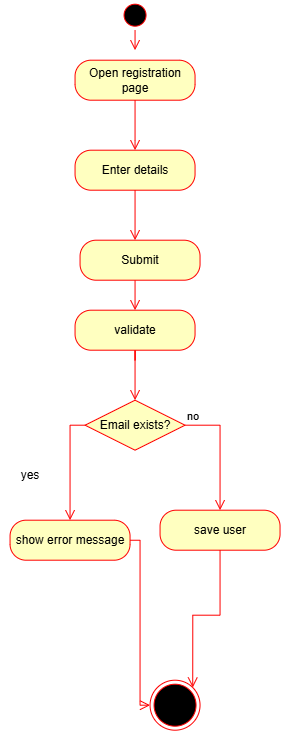

The diagram above was exported from draw.io. Its source (the exported page's mxGraphModel, read from the mxfile embedded in the PNG):
<mxGraphModel dx="1088" dy="611" grid="1" gridSize="10" guides="1" tooltips="1" connect="1" arrows="1" fold="1" page="1" pageScale="1" pageWidth="850" pageHeight="1100" math="0" shadow="0">
  <root>
    <mxCell id="0" />
    <mxCell id="1" parent="0" />
    <mxCell id="a4_x-BAcj9ePgUiXSf1t-6" parent="1" style="rounded=1;whiteSpace=wrap;html=1;arcSize=40;fontColor=#000000;fillColor=#ffffc0;strokeColor=#ff0000;" value="Open registration page" vertex="1">
      <mxGeometry height="40" width="120" x="365" y="70" as="geometry" />
    </mxCell>
    <mxCell id="a4_x-BAcj9ePgUiXSf1t-7" edge="1" parent="1" source="a4_x-BAcj9ePgUiXSf1t-6" style="edgeStyle=elbowEdgeStyle;html=1;verticalAlign=bottom;endArrow=open;endSize=8;strokeColor=#ff0000;rounded=0;" value="">
      <mxGeometry relative="1" as="geometry">
        <Array as="points">
          <mxPoint x="425" y="150" />
        </Array>
        <mxPoint x="425" y="160" as="targetPoint" />
      </mxGeometry>
    </mxCell>
    <mxCell id="a4_x-BAcj9ePgUiXSf1t-8" parent="1" style="ellipse;html=1;shape=startState;fillColor=#000000;strokeColor=#ff0000;" value="" vertex="1">
      <mxGeometry height="30" width="30" x="410" y="10" as="geometry" />
    </mxCell>
    <mxCell id="a4_x-BAcj9ePgUiXSf1t-9" edge="1" parent="1" source="a4_x-BAcj9ePgUiXSf1t-8" style="edgeStyle=orthogonalEdgeStyle;html=1;verticalAlign=bottom;endArrow=open;endSize=8;strokeColor=#ff0000;rounded=0;" value="">
      <mxGeometry relative="1" as="geometry">
        <mxPoint x="425" y="60" as="targetPoint" />
      </mxGeometry>
    </mxCell>
    <mxCell id="a4_x-BAcj9ePgUiXSf1t-13" parent="1" style="rounded=1;whiteSpace=wrap;html=1;arcSize=40;fontColor=#000000;fillColor=#ffffc0;strokeColor=#ff0000;" value="Enter details" vertex="1">
      <mxGeometry height="40" width="120" x="365" y="160" as="geometry" />
    </mxCell>
    <mxCell id="a4_x-BAcj9ePgUiXSf1t-14" edge="1" parent="1" source="a4_x-BAcj9ePgUiXSf1t-13" style="edgeStyle=orthogonalEdgeStyle;html=1;verticalAlign=bottom;endArrow=open;endSize=8;strokeColor=#ff0000;rounded=0;" value="">
      <mxGeometry relative="1" as="geometry">
        <mxPoint x="425" y="250" as="targetPoint" />
      </mxGeometry>
    </mxCell>
    <mxCell id="a4_x-BAcj9ePgUiXSf1t-16" edge="1" parent="1" source="a4_x-BAcj9ePgUiXSf1t-17" style="edgeStyle=orthogonalEdgeStyle;html=1;verticalAlign=bottom;endArrow=open;endSize=8;strokeColor=#ff0000;rounded=0;" value="">
      <mxGeometry relative="1" as="geometry">
        <mxPoint x="425" y="290" as="sourcePoint" />
        <mxPoint x="425" y="350" as="targetPoint" />
      </mxGeometry>
    </mxCell>
    <mxCell id="a4_x-BAcj9ePgUiXSf1t-18" edge="1" parent="1" source="a4_x-BAcj9ePgUiXSf1t-17" style="edgeStyle=orthogonalEdgeStyle;html=1;verticalAlign=bottom;endArrow=open;endSize=8;strokeColor=#ff0000;rounded=0;" value="">
      <mxGeometry relative="1" as="geometry">
        <mxPoint x="425" y="410" as="targetPoint" />
      </mxGeometry>
    </mxCell>
    <mxCell id="a4_x-BAcj9ePgUiXSf1t-19" parent="1" style="rhombus;whiteSpace=wrap;html=1;fontColor=#000000;fillColor=#ffffc0;strokeColor=#ff0000;" value="Email exists?" vertex="1">
      <mxGeometry height="50" width="100" x="375" y="410" as="geometry" />
    </mxCell>
    <mxCell id="a4_x-BAcj9ePgUiXSf1t-20" edge="1" parent="1" source="a4_x-BAcj9ePgUiXSf1t-19" style="edgeStyle=orthogonalEdgeStyle;html=1;align=left;verticalAlign=bottom;endArrow=open;endSize=8;strokeColor=#ff0000;rounded=0;" value="no">
      <mxGeometry relative="1" x="-1" as="geometry">
        <mxPoint x="510" y="520" as="targetPoint" />
      </mxGeometry>
    </mxCell>
    <mxCell id="a4_x-BAcj9ePgUiXSf1t-21" edge="1" parent="1" source="a4_x-BAcj9ePgUiXSf1t-19" style="edgeStyle=orthogonalEdgeStyle;html=1;align=left;verticalAlign=top;endArrow=open;endSize=8;strokeColor=#ff0000;rounded=0;" value="yes">
      <mxGeometry relative="1" x="-1" y="-67" as="geometry">
        <mxPoint x="7" y="-30" as="offset" />
        <mxPoint x="360" y="530" as="targetPoint" />
      </mxGeometry>
    </mxCell>
    <mxCell id="a4_x-BAcj9ePgUiXSf1t-23" edge="1" parent="1" style="edgeStyle=orthogonalEdgeStyle;html=1;verticalAlign=bottom;endArrow=open;endSize=8;strokeColor=#ff0000;rounded=0;" target="a4_x-BAcj9ePgUiXSf1t-17" value="">
      <mxGeometry relative="1" as="geometry">
        <mxPoint x="425" y="290" as="sourcePoint" />
        <mxPoint x="425" y="350" as="targetPoint" />
      </mxGeometry>
    </mxCell>
    <mxCell id="a4_x-BAcj9ePgUiXSf1t-17" parent="1" style="rounded=1;whiteSpace=wrap;html=1;arcSize=40;fontColor=#000000;fillColor=#ffffc0;strokeColor=#ff0000;" value="validate" vertex="1">
      <mxGeometry height="40" width="120" x="365" y="320" as="geometry" />
    </mxCell>
    <mxCell id="a4_x-BAcj9ePgUiXSf1t-24" parent="1" style="rounded=1;whiteSpace=wrap;html=1;arcSize=40;fontColor=#000000;fillColor=#ffffc0;strokeColor=#ff0000;" value="Submit" vertex="1">
      <mxGeometry height="40" width="120" x="370" y="250" as="geometry" />
    </mxCell>
    <mxCell id="h_sZqi39Kemfl_M0SNU2-1" parent="1" style="text;html=1;whiteSpace=wrap;strokeColor=none;fillColor=none;align=center;verticalAlign=middle;rounded=0;" value="yes" vertex="1">
      <mxGeometry height="30" width="60" x="290" y="470" as="geometry" />
    </mxCell>
    <mxCell id="h_sZqi39Kemfl_M0SNU2-4" parent="1" style="rounded=1;whiteSpace=wrap;html=1;arcSize=40;fontColor=#000000;fillColor=#ffffc0;strokeColor=#ff0000;" value="show error message" vertex="1">
      <mxGeometry height="40" width="120" x="300" y="530" as="geometry" />
    </mxCell>
    <mxCell id="h_sZqi39Kemfl_M0SNU2-5" edge="1" parent="1" source="h_sZqi39Kemfl_M0SNU2-4" style="edgeStyle=orthogonalEdgeStyle;html=1;verticalAlign=bottom;endArrow=open;endSize=8;strokeColor=#ff0000;rounded=0;entryX=0;entryY=0.5;entryDx=0;entryDy=0;" target="h_sZqi39Kemfl_M0SNU2-9" value="">
      <mxGeometry relative="1" as="geometry">
        <mxPoint x="430" y="690" as="targetPoint" />
      </mxGeometry>
    </mxCell>
    <mxCell id="h_sZqi39Kemfl_M0SNU2-6" parent="1" style="rounded=1;whiteSpace=wrap;html=1;arcSize=40;fontColor=#000000;fillColor=#ffffc0;strokeColor=#ff0000;" value="save user" vertex="1">
      <mxGeometry height="40" width="120" x="450" y="520" as="geometry" />
    </mxCell>
    <mxCell id="h_sZqi39Kemfl_M0SNU2-7" edge="1" parent="1" source="h_sZqi39Kemfl_M0SNU2-6" style="edgeStyle=orthogonalEdgeStyle;html=1;verticalAlign=bottom;endArrow=open;endSize=8;strokeColor=#ff0000;rounded=0;entryX=1;entryY=0;entryDx=0;entryDy=0;" target="h_sZqi39Kemfl_M0SNU2-9" value="">
      <mxGeometry relative="1" as="geometry">
        <mxPoint x="480" y="690" as="targetPoint" />
      </mxGeometry>
    </mxCell>
    <mxCell id="h_sZqi39Kemfl_M0SNU2-9" parent="1" style="ellipse;html=1;shape=endState;fillColor=#000000;strokeColor=#ff0000;" value="" vertex="1">
      <mxGeometry height="50" width="50" x="440" y="690" as="geometry" />
    </mxCell>
  </root>
</mxGraphModel>